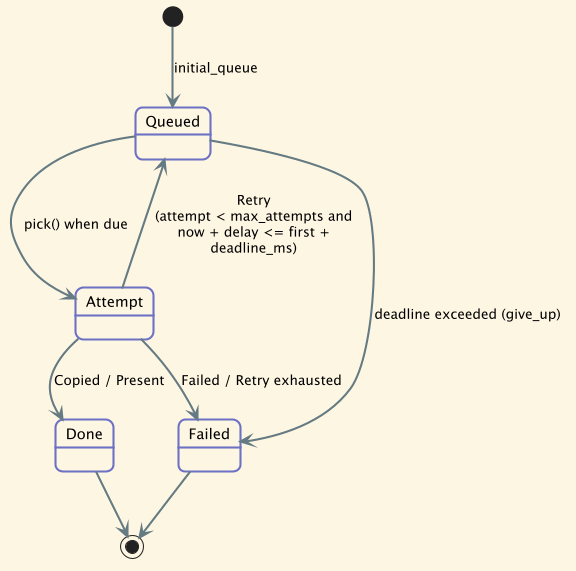

The diagram above was rendered by PlantUML. Its source (embedded in the PNG):
@startuml distribution retry

!theme sunlust

[*] --> Queued : initial_queue
Queued --> Attempt : pick() when due
Attempt --> Done : Copied / Present
Attempt --> Queued : Retry\n(attempt < max_attempts and\nnow + delay <= first + deadline_ms)
Attempt --> Failed : Failed / Retry exhausted
Queued --> Failed : deadline exceeded (give_up)
Done --> [*]
Failed --> [*]

@enduml